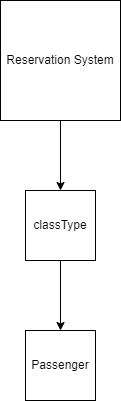

The diagram above was exported from draw.io. Its source (the exported page's mxGraphModel, read from the mxfile embedded in the PNG):
<mxGraphModel dx="1038" dy="571" grid="1" gridSize="10" guides="1" tooltips="1" connect="1" arrows="1" fold="1" page="1" pageScale="1" pageWidth="850" pageHeight="1100" math="0" shadow="0">
  <root>
    <mxCell id="0" />
    <mxCell id="1" parent="0" />
    <mxCell id="rVYv8BCsVlzQdPoeDkl0-5" style="edgeStyle=orthogonalEdgeStyle;rounded=0;orthogonalLoop=1;jettySize=auto;html=1;exitX=0.5;exitY=1;exitDx=0;exitDy=0;entryX=0.5;entryY=0;entryDx=0;entryDy=0;" edge="1" parent="1" source="rVYv8BCsVlzQdPoeDkl0-1" target="rVYv8BCsVlzQdPoeDkl0-2">
      <mxGeometry relative="1" as="geometry" />
    </mxCell>
    <mxCell id="rVYv8BCsVlzQdPoeDkl0-1" value="Reservation System" style="whiteSpace=wrap;html=1;aspect=fixed;" vertex="1" parent="1">
      <mxGeometry x="365" y="50" width="120" height="120" as="geometry" />
    </mxCell>
    <mxCell id="rVYv8BCsVlzQdPoeDkl0-6" style="edgeStyle=orthogonalEdgeStyle;rounded=0;orthogonalLoop=1;jettySize=auto;html=1;exitX=0.5;exitY=1;exitDx=0;exitDy=0;entryX=0.5;entryY=0;entryDx=0;entryDy=0;" edge="1" parent="1" source="rVYv8BCsVlzQdPoeDkl0-2" target="rVYv8BCsVlzQdPoeDkl0-4">
      <mxGeometry relative="1" as="geometry" />
    </mxCell>
    <mxCell id="rVYv8BCsVlzQdPoeDkl0-2" value="classType" style="whiteSpace=wrap;html=1;aspect=fixed;" vertex="1" parent="1">
      <mxGeometry x="390" y="240" width="70" height="70" as="geometry" />
    </mxCell>
    <mxCell id="rVYv8BCsVlzQdPoeDkl0-4" value="Passenger" style="whiteSpace=wrap;html=1;aspect=fixed;" vertex="1" parent="1">
      <mxGeometry x="390" y="380" width="70" height="70" as="geometry" />
    </mxCell>
  </root>
</mxGraphModel>